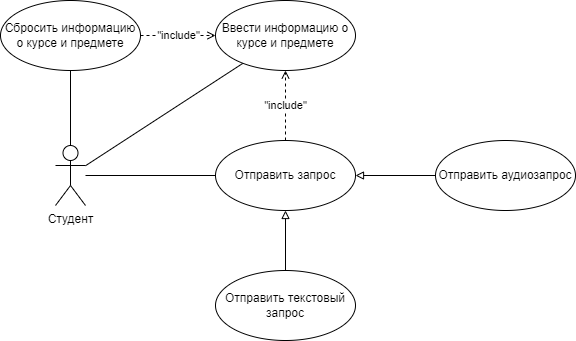

The diagram above was exported from draw.io. Its source (the exported page's mxGraphModel, read from the mxfile embedded in the PNG):
<mxGraphModel dx="650" dy="457" grid="1" gridSize="10" guides="1" tooltips="1" connect="1" arrows="1" fold="1" page="1" pageScale="1" pageWidth="5000" pageHeight="5000" math="0" shadow="0">
  <root>
    <mxCell id="0" />
    <mxCell id="1" parent="0" />
    <mxCell id="10" style="edgeStyle=none;html=1;endArrow=none;endFill=0;" edge="1" parent="1" source="2" target="3">
      <mxGeometry relative="1" as="geometry" />
    </mxCell>
    <mxCell id="12" style="edgeStyle=none;html=1;endArrow=none;endFill=0;" edge="1" parent="1" source="2" target="9">
      <mxGeometry relative="1" as="geometry" />
    </mxCell>
    <mxCell id="2" value="Студент" style="shape=umlActor;verticalLabelPosition=bottom;verticalAlign=top;html=1;" vertex="1" parent="1">
      <mxGeometry x="730" y="405" width="30" height="60" as="geometry" />
    </mxCell>
    <mxCell id="3" value="Отправить запрос" style="ellipse;whiteSpace=wrap;html=1;" vertex="1" parent="1">
      <mxGeometry x="890" y="400" width="140" height="70" as="geometry" />
    </mxCell>
    <mxCell id="7" style="edgeStyle=none;html=1;endArrow=block;endFill=0;" edge="1" parent="1" source="5" target="3">
      <mxGeometry relative="1" as="geometry" />
    </mxCell>
    <mxCell id="5" value="Отправить текстовый запрос" style="ellipse;whiteSpace=wrap;html=1;" vertex="1" parent="1">
      <mxGeometry x="890" y="530" width="140" height="70" as="geometry" />
    </mxCell>
    <mxCell id="8" style="edgeStyle=none;html=1;endArrow=block;endFill=0;" edge="1" parent="1" source="6" target="3">
      <mxGeometry relative="1" as="geometry" />
    </mxCell>
    <mxCell id="6" value="Отправить аудиозапрос" style="ellipse;whiteSpace=wrap;html=1;" vertex="1" parent="1">
      <mxGeometry x="1110" y="400" width="140" height="70" as="geometry" />
    </mxCell>
    <mxCell id="9" value="Ввести информацию о курсе и предмете" style="ellipse;whiteSpace=wrap;html=1;" vertex="1" parent="1">
      <mxGeometry x="890" y="260" width="140" height="70" as="geometry" />
    </mxCell>
    <mxCell id="16" value="&quot;include&quot;" style="edgeStyle=none;html=1;exitX=1;exitY=0.5;exitDx=0;exitDy=0;endArrow=open;endFill=0;dashed=1;" edge="1" parent="1" source="14" target="9">
      <mxGeometry x="0.0048" relative="1" as="geometry">
        <mxPoint as="offset" />
      </mxGeometry>
    </mxCell>
    <mxCell id="14" value="Сбросить информацию о курсе и предмете" style="ellipse;whiteSpace=wrap;html=1;" vertex="1" parent="1">
      <mxGeometry x="675" y="260" width="140" height="70" as="geometry" />
    </mxCell>
    <mxCell id="15" style="edgeStyle=none;html=1;endArrow=none;endFill=0;" edge="1" parent="1" source="2" target="14">
      <mxGeometry relative="1" as="geometry">
        <mxPoint x="770" y="433.82417222627157" as="sourcePoint" />
        <mxPoint x="955.9733372325009" y="357.2548854760429" as="targetPoint" />
      </mxGeometry>
    </mxCell>
    <mxCell id="17" value="&quot;include&quot;" style="edgeStyle=none;html=1;endArrow=open;endFill=0;dashed=1;" edge="1" parent="1" source="3" target="9">
      <mxGeometry x="0.0048" relative="1" as="geometry">
        <mxPoint x="849.9999999999995" y="400" as="sourcePoint" />
        <mxPoint x="970.7594518234896" y="426.0971947976209" as="targetPoint" />
        <mxPoint as="offset" />
      </mxGeometry>
    </mxCell>
  </root>
</mxGraphModel>